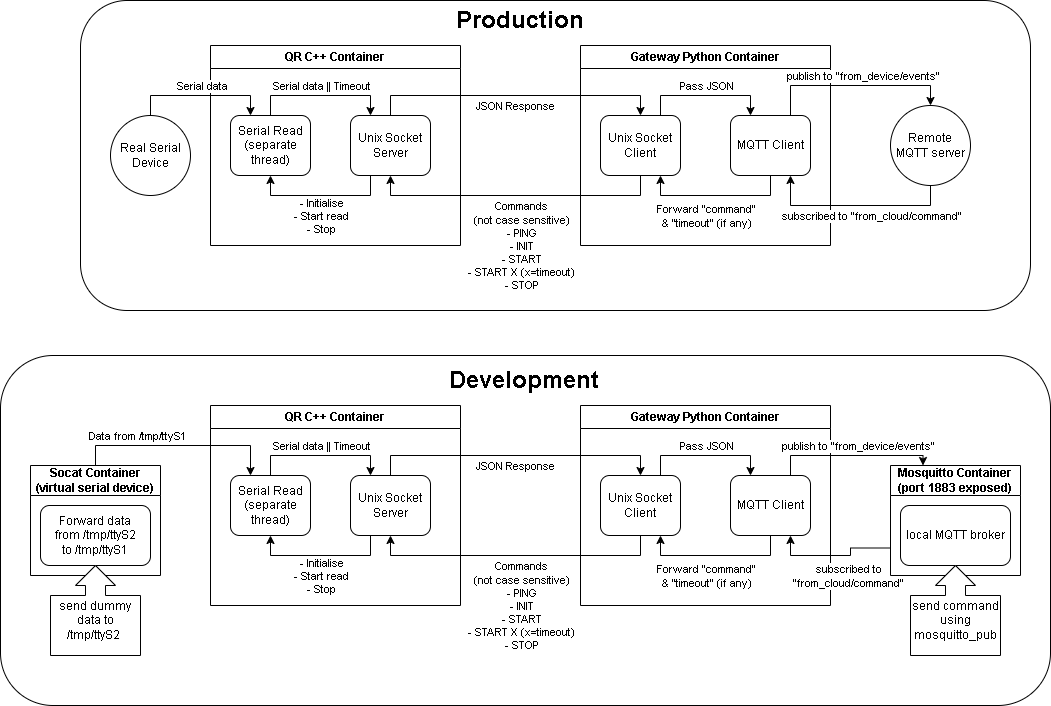

The diagram above was exported from draw.io. Its source (the exported page's mxGraphModel, read from the mxfile embedded in the PNG):
<mxGraphModel dx="1921" dy="1774" grid="1" gridSize="10" guides="1" tooltips="1" connect="1" arrows="1" fold="1" page="1" pageScale="1" pageWidth="827" pageHeight="1169" math="0" shadow="0">
  <root>
    <mxCell id="0" />
    <mxCell id="1" parent="0" />
    <mxCell id="1uxWAovHCwJcGEDMnS-G-77" parent="1" style="rounded=1;whiteSpace=wrap;html=1;" value="" vertex="1">
      <mxGeometry height="350" width="1050" x="-80" y="350" as="geometry" />
    </mxCell>
    <mxCell id="1uxWAovHCwJcGEDMnS-G-75" parent="1" style="rounded=1;whiteSpace=wrap;html=1;" value="" vertex="1">
      <mxGeometry height="310" width="950" y="-5" as="geometry" />
    </mxCell>
    <mxCell id="1uxWAovHCwJcGEDMnS-G-4" parent="1" style="swimlane;whiteSpace=wrap;html=1;startSize=23;" value="QR C++ Container" vertex="1">
      <mxGeometry height="200" width="250" x="130" y="40" as="geometry" />
    </mxCell>
    <mxCell id="1uxWAovHCwJcGEDMnS-G-19" edge="1" parent="1uxWAovHCwJcGEDMnS-G-4" source="1uxWAovHCwJcGEDMnS-G-6" style="edgeStyle=orthogonalEdgeStyle;rounded=0;orthogonalLoop=1;jettySize=auto;html=1;exitX=0.5;exitY=0;exitDx=0;exitDy=0;entryX=0.25;entryY=0;entryDx=0;entryDy=0;" target="1uxWAovHCwJcGEDMnS-G-7">
      <mxGeometry relative="1" as="geometry" />
    </mxCell>
    <mxCell id="1uxWAovHCwJcGEDMnS-G-20" connectable="0" parent="1uxWAovHCwJcGEDMnS-G-19" style="edgeLabel;html=1;align=center;verticalAlign=middle;resizable=0;points=[];" value="Serial data || Timeout" vertex="1">
      <mxGeometry relative="1" y="3" as="geometry">
        <mxPoint y="-7" as="offset" />
      </mxGeometry>
    </mxCell>
    <mxCell id="1uxWAovHCwJcGEDMnS-G-6" parent="1uxWAovHCwJcGEDMnS-G-4" style="rounded=1;whiteSpace=wrap;html=1;" value="Serial Read (separate thread)" vertex="1">
      <mxGeometry height="60" width="80" x="20" y="70" as="geometry" />
    </mxCell>
    <mxCell id="1uxWAovHCwJcGEDMnS-G-16" edge="1" parent="1uxWAovHCwJcGEDMnS-G-4" source="1uxWAovHCwJcGEDMnS-G-7" style="edgeStyle=orthogonalEdgeStyle;rounded=0;orthogonalLoop=1;jettySize=auto;html=1;exitX=0.25;exitY=1;exitDx=0;exitDy=0;entryX=0.5;entryY=1;entryDx=0;entryDy=0;" target="1uxWAovHCwJcGEDMnS-G-6">
      <mxGeometry relative="1" as="geometry" />
    </mxCell>
    <mxCell id="1uxWAovHCwJcGEDMnS-G-17" connectable="0" parent="1uxWAovHCwJcGEDMnS-G-16" style="edgeLabel;html=1;align=center;verticalAlign=middle;resizable=0;points=[];" value="- Initialise&lt;div&gt;- Start read&lt;/div&gt;&lt;div&gt;- Stop&lt;/div&gt;" vertex="1">
      <mxGeometry relative="1" y="2" as="geometry">
        <mxPoint y="18" as="offset" />
      </mxGeometry>
    </mxCell>
    <mxCell id="1uxWAovHCwJcGEDMnS-G-7" parent="1uxWAovHCwJcGEDMnS-G-4" style="rounded=1;whiteSpace=wrap;html=1;" value="Unix Socket Server" vertex="1">
      <mxGeometry height="60" width="80" x="140" y="70" as="geometry" />
    </mxCell>
    <mxCell id="1uxWAovHCwJcGEDMnS-G-5" parent="1" style="swimlane;whiteSpace=wrap;html=1;startSize=23;" value="Gateway Python Container" vertex="1">
      <mxGeometry height="200" width="250" x="500" y="40" as="geometry" />
    </mxCell>
    <mxCell id="1uxWAovHCwJcGEDMnS-G-23" edge="1" parent="1uxWAovHCwJcGEDMnS-G-5" source="1uxWAovHCwJcGEDMnS-G-8" style="edgeStyle=orthogonalEdgeStyle;rounded=0;orthogonalLoop=1;jettySize=auto;html=1;exitX=0.75;exitY=0;exitDx=0;exitDy=0;entryX=0.25;entryY=0;entryDx=0;entryDy=0;" target="1uxWAovHCwJcGEDMnS-G-9">
      <mxGeometry relative="1" as="geometry" />
    </mxCell>
    <mxCell id="1uxWAovHCwJcGEDMnS-G-24" connectable="0" parent="1uxWAovHCwJcGEDMnS-G-23" style="edgeLabel;html=1;align=center;verticalAlign=middle;resizable=0;points=[];" value="Pass JSON" vertex="1">
      <mxGeometry relative="1" x="0.0308" y="-1" as="geometry">
        <mxPoint x="-2" y="-11" as="offset" />
      </mxGeometry>
    </mxCell>
    <mxCell id="1uxWAovHCwJcGEDMnS-G-8" parent="1uxWAovHCwJcGEDMnS-G-5" style="rounded=1;whiteSpace=wrap;html=1;" value="Unix Socket Client" vertex="1">
      <mxGeometry height="60" width="80" x="20" y="70" as="geometry" />
    </mxCell>
    <mxCell id="1uxWAovHCwJcGEDMnS-G-21" edge="1" parent="1uxWAovHCwJcGEDMnS-G-5" source="1uxWAovHCwJcGEDMnS-G-9" style="edgeStyle=orthogonalEdgeStyle;rounded=0;orthogonalLoop=1;jettySize=auto;html=1;exitX=0.5;exitY=1;exitDx=0;exitDy=0;entryX=0.75;entryY=1;entryDx=0;entryDy=0;" target="1uxWAovHCwJcGEDMnS-G-8">
      <mxGeometry relative="1" as="geometry" />
    </mxCell>
    <mxCell id="1uxWAovHCwJcGEDMnS-G-22" connectable="0" parent="1uxWAovHCwJcGEDMnS-G-21" style="edgeLabel;html=1;align=center;verticalAlign=middle;resizable=0;points=[];" value="Forward &quot;command&quot;&lt;br&gt;&amp;amp; &quot;timeout&quot; (if any)" vertex="1">
      <mxGeometry relative="1" x="-0.2667" y="3" as="geometry">
        <mxPoint x="-30" y="17" as="offset" />
      </mxGeometry>
    </mxCell>
    <mxCell id="1uxWAovHCwJcGEDMnS-G-9" parent="1uxWAovHCwJcGEDMnS-G-5" style="rounded=1;whiteSpace=wrap;html=1;" value="MQTT Client" vertex="1">
      <mxGeometry height="60" width="80" x="150" y="70" as="geometry" />
    </mxCell>
    <mxCell id="1uxWAovHCwJcGEDMnS-G-11" edge="1" parent="1" source="1uxWAovHCwJcGEDMnS-G-7" style="edgeStyle=orthogonalEdgeStyle;rounded=0;orthogonalLoop=1;jettySize=auto;html=1;exitX=0.5;exitY=0;exitDx=0;exitDy=0;entryX=0.5;entryY=0;entryDx=0;entryDy=0;" target="1uxWAovHCwJcGEDMnS-G-8">
      <mxGeometry relative="1" as="geometry" />
    </mxCell>
    <mxCell id="1uxWAovHCwJcGEDMnS-G-12" connectable="0" parent="1uxWAovHCwJcGEDMnS-G-11" style="edgeLabel;html=1;align=center;verticalAlign=middle;resizable=0;points=[];" value="JSON Response" vertex="1">
      <mxGeometry relative="1" y="3" as="geometry">
        <mxPoint x="-1" y="13" as="offset" />
      </mxGeometry>
    </mxCell>
    <mxCell id="1uxWAovHCwJcGEDMnS-G-13" edge="1" parent="1" source="1uxWAovHCwJcGEDMnS-G-8" style="edgeStyle=orthogonalEdgeStyle;rounded=0;orthogonalLoop=1;jettySize=auto;html=1;exitX=0.5;exitY=1;exitDx=0;exitDy=0;entryX=0.5;entryY=1;entryDx=0;entryDy=0;" target="1uxWAovHCwJcGEDMnS-G-7">
      <mxGeometry relative="1" as="geometry" />
    </mxCell>
    <mxCell id="1uxWAovHCwJcGEDMnS-G-14" connectable="0" parent="1uxWAovHCwJcGEDMnS-G-13" style="edgeLabel;html=1;align=center;verticalAlign=middle;resizable=0;points=[];strokeColor=#000000;" value="Commands&lt;br&gt;(not case sensitive)&lt;div&gt;- PING&lt;/div&gt;&lt;div&gt;- INIT&lt;/div&gt;&lt;div&gt;- START&lt;/div&gt;&lt;div&gt;- START X (x=timeout)&lt;/div&gt;&lt;div&gt;- STOP&lt;/div&gt;" vertex="1">
      <mxGeometry relative="1" x="0.0276" y="3" as="geometry">
        <mxPoint x="9" y="47" as="offset" />
      </mxGeometry>
    </mxCell>
    <mxCell id="1uxWAovHCwJcGEDMnS-G-29" edge="1" parent="1" source="1uxWAovHCwJcGEDMnS-G-26" style="edgeStyle=orthogonalEdgeStyle;rounded=0;orthogonalLoop=1;jettySize=auto;html=1;exitX=0.5;exitY=1;exitDx=0;exitDy=0;entryX=0.75;entryY=1;entryDx=0;entryDy=0;" target="1uxWAovHCwJcGEDMnS-G-9">
      <mxGeometry relative="1" as="geometry" />
    </mxCell>
    <mxCell id="1uxWAovHCwJcGEDMnS-G-30" connectable="0" parent="1uxWAovHCwJcGEDMnS-G-29" style="edgeLabel;html=1;align=center;verticalAlign=middle;resizable=0;points=[];" value="subscribed to &quot;from_cloud/command&quot;" vertex="1">
      <mxGeometry relative="1" x="-0.0421" y="-2" as="geometry">
        <mxPoint x="11" y="12" as="offset" />
      </mxGeometry>
    </mxCell>
    <mxCell id="1uxWAovHCwJcGEDMnS-G-26" parent="1" style="ellipse;whiteSpace=wrap;html=1;aspect=fixed;" value="Remote&lt;br&gt;MQTT server" vertex="1">
      <mxGeometry height="80" width="80" x="810" y="100" as="geometry" />
    </mxCell>
    <mxCell id="1uxWAovHCwJcGEDMnS-G-27" edge="1" parent="1" source="1uxWAovHCwJcGEDMnS-G-9" style="edgeStyle=orthogonalEdgeStyle;rounded=0;orthogonalLoop=1;jettySize=auto;html=1;exitX=0.75;exitY=0;exitDx=0;exitDy=0;entryX=0.5;entryY=0;entryDx=0;entryDy=0;" target="1uxWAovHCwJcGEDMnS-G-26">
      <mxGeometry relative="1" as="geometry" />
    </mxCell>
    <mxCell id="1uxWAovHCwJcGEDMnS-G-28" connectable="0" parent="1uxWAovHCwJcGEDMnS-G-27" style="edgeLabel;html=1;align=center;verticalAlign=middle;resizable=0;points=[];" value="publish to &quot;from_device/events&quot;" vertex="1">
      <mxGeometry relative="1" x="0.0737" y="3" as="geometry">
        <mxPoint y="-7" as="offset" />
      </mxGeometry>
    </mxCell>
    <mxCell id="1uxWAovHCwJcGEDMnS-G-32" edge="1" parent="1" source="1uxWAovHCwJcGEDMnS-G-31" style="edgeStyle=orthogonalEdgeStyle;rounded=0;orthogonalLoop=1;jettySize=auto;html=1;exitX=0.5;exitY=0;exitDx=0;exitDy=0;entryX=0.25;entryY=0;entryDx=0;entryDy=0;" target="1uxWAovHCwJcGEDMnS-G-6">
      <mxGeometry relative="1" as="geometry" />
    </mxCell>
    <mxCell id="1uxWAovHCwJcGEDMnS-G-33" connectable="0" parent="1uxWAovHCwJcGEDMnS-G-32" style="edgeLabel;html=1;align=center;verticalAlign=middle;resizable=0;points=[];" value="Serial data" vertex="1">
      <mxGeometry relative="1" x="0.0143" y="-1" as="geometry">
        <mxPoint y="-11" as="offset" />
      </mxGeometry>
    </mxCell>
    <mxCell id="1uxWAovHCwJcGEDMnS-G-31" parent="1" style="ellipse;whiteSpace=wrap;html=1;aspect=fixed;" value="Real Serial Device" vertex="1">
      <mxGeometry height="80" width="80" x="30" y="110" as="geometry" />
    </mxCell>
    <mxCell id="1uxWAovHCwJcGEDMnS-G-34" parent="1" style="swimlane;whiteSpace=wrap;html=1;startSize=23;" value="QR C++ Container" vertex="1">
      <mxGeometry height="200" width="250" x="130" y="400" as="geometry" />
    </mxCell>
    <mxCell id="1uxWAovHCwJcGEDMnS-G-35" edge="1" parent="1uxWAovHCwJcGEDMnS-G-34" source="1uxWAovHCwJcGEDMnS-G-37" style="edgeStyle=orthogonalEdgeStyle;rounded=0;orthogonalLoop=1;jettySize=auto;html=1;exitX=0.5;exitY=0;exitDx=0;exitDy=0;entryX=0.25;entryY=0;entryDx=0;entryDy=0;" target="1uxWAovHCwJcGEDMnS-G-40">
      <mxGeometry relative="1" as="geometry" />
    </mxCell>
    <mxCell id="1uxWAovHCwJcGEDMnS-G-36" connectable="0" parent="1uxWAovHCwJcGEDMnS-G-35" style="edgeLabel;html=1;align=center;verticalAlign=middle;resizable=0;points=[];" value="Serial data || Timeout" vertex="1">
      <mxGeometry relative="1" y="3" as="geometry">
        <mxPoint y="-7" as="offset" />
      </mxGeometry>
    </mxCell>
    <mxCell id="1uxWAovHCwJcGEDMnS-G-37" parent="1uxWAovHCwJcGEDMnS-G-34" style="rounded=1;whiteSpace=wrap;html=1;" value="Serial Read (separate thread)" vertex="1">
      <mxGeometry height="60" width="80" x="20" y="70" as="geometry" />
    </mxCell>
    <mxCell id="1uxWAovHCwJcGEDMnS-G-38" edge="1" parent="1uxWAovHCwJcGEDMnS-G-34" source="1uxWAovHCwJcGEDMnS-G-40" style="edgeStyle=orthogonalEdgeStyle;rounded=0;orthogonalLoop=1;jettySize=auto;html=1;exitX=0.25;exitY=1;exitDx=0;exitDy=0;entryX=0.5;entryY=1;entryDx=0;entryDy=0;" target="1uxWAovHCwJcGEDMnS-G-37">
      <mxGeometry relative="1" as="geometry" />
    </mxCell>
    <mxCell id="1uxWAovHCwJcGEDMnS-G-39" connectable="0" parent="1uxWAovHCwJcGEDMnS-G-38" style="edgeLabel;html=1;align=center;verticalAlign=middle;resizable=0;points=[];" value="- Initialise&lt;div&gt;- Start read&lt;/div&gt;&lt;div&gt;- Stop&lt;/div&gt;" vertex="1">
      <mxGeometry relative="1" y="2" as="geometry">
        <mxPoint y="18" as="offset" />
      </mxGeometry>
    </mxCell>
    <mxCell id="1uxWAovHCwJcGEDMnS-G-40" parent="1uxWAovHCwJcGEDMnS-G-34" style="rounded=1;whiteSpace=wrap;html=1;" value="Unix Socket Server" vertex="1">
      <mxGeometry height="60" width="80" x="140" y="70" as="geometry" />
    </mxCell>
    <mxCell id="1uxWAovHCwJcGEDMnS-G-41" parent="1" style="swimlane;whiteSpace=wrap;html=1;startSize=23;" value="Gateway Python Container" vertex="1">
      <mxGeometry height="200" width="250" x="500" y="400" as="geometry" />
    </mxCell>
    <mxCell id="1uxWAovHCwJcGEDMnS-G-42" edge="1" parent="1uxWAovHCwJcGEDMnS-G-41" source="1uxWAovHCwJcGEDMnS-G-44" style="edgeStyle=orthogonalEdgeStyle;rounded=0;orthogonalLoop=1;jettySize=auto;html=1;exitX=0.75;exitY=0;exitDx=0;exitDy=0;entryX=0.25;entryY=0;entryDx=0;entryDy=0;" target="1uxWAovHCwJcGEDMnS-G-47">
      <mxGeometry relative="1" as="geometry" />
    </mxCell>
    <mxCell id="1uxWAovHCwJcGEDMnS-G-43" connectable="0" parent="1uxWAovHCwJcGEDMnS-G-42" style="edgeLabel;html=1;align=center;verticalAlign=middle;resizable=0;points=[];" value="Pass JSON" vertex="1">
      <mxGeometry relative="1" x="0.0308" y="-1" as="geometry">
        <mxPoint x="-2" y="-11" as="offset" />
      </mxGeometry>
    </mxCell>
    <mxCell id="1uxWAovHCwJcGEDMnS-G-44" parent="1uxWAovHCwJcGEDMnS-G-41" style="rounded=1;whiteSpace=wrap;html=1;" value="Unix Socket Client" vertex="1">
      <mxGeometry height="60" width="80" x="20" y="70" as="geometry" />
    </mxCell>
    <mxCell id="1uxWAovHCwJcGEDMnS-G-45" edge="1" parent="1uxWAovHCwJcGEDMnS-G-41" source="1uxWAovHCwJcGEDMnS-G-47" style="edgeStyle=orthogonalEdgeStyle;rounded=0;orthogonalLoop=1;jettySize=auto;html=1;exitX=0.5;exitY=1;exitDx=0;exitDy=0;entryX=0.75;entryY=1;entryDx=0;entryDy=0;" target="1uxWAovHCwJcGEDMnS-G-44">
      <mxGeometry relative="1" as="geometry" />
    </mxCell>
    <mxCell id="1uxWAovHCwJcGEDMnS-G-46" connectable="0" parent="1uxWAovHCwJcGEDMnS-G-45" style="edgeLabel;html=1;align=center;verticalAlign=middle;resizable=0;points=[];" value="Forward &quot;command&quot;&lt;br&gt;&amp;amp; &quot;timeout&quot; (if any)" vertex="1">
      <mxGeometry relative="1" x="-0.2667" y="3" as="geometry">
        <mxPoint x="-30" y="17" as="offset" />
      </mxGeometry>
    </mxCell>
    <mxCell id="1uxWAovHCwJcGEDMnS-G-47" parent="1uxWAovHCwJcGEDMnS-G-41" style="rounded=1;whiteSpace=wrap;html=1;" value="MQTT Client" vertex="1">
      <mxGeometry height="60" width="80" x="150" y="70" as="geometry" />
    </mxCell>
    <mxCell id="1uxWAovHCwJcGEDMnS-G-48" edge="1" parent="1" source="1uxWAovHCwJcGEDMnS-G-40" style="edgeStyle=orthogonalEdgeStyle;rounded=0;orthogonalLoop=1;jettySize=auto;html=1;exitX=0.5;exitY=0;exitDx=0;exitDy=0;entryX=0.5;entryY=0;entryDx=0;entryDy=0;" target="1uxWAovHCwJcGEDMnS-G-44">
      <mxGeometry relative="1" as="geometry" />
    </mxCell>
    <mxCell id="1uxWAovHCwJcGEDMnS-G-49" connectable="0" parent="1uxWAovHCwJcGEDMnS-G-48" style="edgeLabel;html=1;align=center;verticalAlign=middle;resizable=0;points=[];" value="JSON Response" vertex="1">
      <mxGeometry relative="1" y="3" as="geometry">
        <mxPoint x="-1" y="13" as="offset" />
      </mxGeometry>
    </mxCell>
    <mxCell id="1uxWAovHCwJcGEDMnS-G-50" edge="1" parent="1" source="1uxWAovHCwJcGEDMnS-G-44" style="edgeStyle=orthogonalEdgeStyle;rounded=0;orthogonalLoop=1;jettySize=auto;html=1;exitX=0.5;exitY=1;exitDx=0;exitDy=0;entryX=0.5;entryY=1;entryDx=0;entryDy=0;" target="1uxWAovHCwJcGEDMnS-G-40">
      <mxGeometry relative="1" as="geometry" />
    </mxCell>
    <mxCell id="1uxWAovHCwJcGEDMnS-G-51" connectable="0" parent="1uxWAovHCwJcGEDMnS-G-50" style="edgeLabel;html=1;align=center;verticalAlign=middle;resizable=0;points=[];strokeColor=#000000;" value="Commands&lt;br&gt;(not case sensitive)&lt;div&gt;- PING&lt;/div&gt;&lt;div&gt;- INIT&lt;/div&gt;&lt;div&gt;- START&lt;/div&gt;&lt;div&gt;- START X (x=timeout)&lt;/div&gt;&lt;div&gt;- STOP&lt;/div&gt;" vertex="1">
      <mxGeometry relative="1" x="0.0276" y="3" as="geometry">
        <mxPoint x="9" y="47" as="offset" />
      </mxGeometry>
    </mxCell>
    <mxCell id="1uxWAovHCwJcGEDMnS-G-52" edge="1" parent="1" source="1uxWAovHCwJcGEDMnS-G-71" style="edgeStyle=orthogonalEdgeStyle;rounded=0;orthogonalLoop=1;jettySize=auto;html=1;entryX=0.75;entryY=1;entryDx=0;entryDy=0;exitX=0;exitY=0.75;exitDx=0;exitDy=0;" target="1uxWAovHCwJcGEDMnS-G-47">
      <mxGeometry relative="1" as="geometry">
        <mxPoint x="710" y="670" as="sourcePoint" />
      </mxGeometry>
    </mxCell>
    <mxCell id="1uxWAovHCwJcGEDMnS-G-53" connectable="0" parent="1uxWAovHCwJcGEDMnS-G-52" style="edgeLabel;html=1;align=center;verticalAlign=middle;resizable=0;points=[];" value="subscribed to&lt;div&gt;&quot;from_cloud/command&quot;&lt;/div&gt;" vertex="1">
      <mxGeometry relative="1" x="-0.0421" y="-2" as="geometry">
        <mxPoint x="11" y="22" as="offset" />
      </mxGeometry>
    </mxCell>
    <mxCell id="1uxWAovHCwJcGEDMnS-G-55" edge="1" parent="1" source="1uxWAovHCwJcGEDMnS-G-47" style="edgeStyle=orthogonalEdgeStyle;rounded=0;orthogonalLoop=1;jettySize=auto;html=1;exitX=0.75;exitY=0;exitDx=0;exitDy=0;entryX=0.25;entryY=0;entryDx=0;entryDy=0;" target="1uxWAovHCwJcGEDMnS-G-71">
      <mxGeometry relative="1" as="geometry">
        <mxPoint x="850" y="370" as="targetPoint" />
      </mxGeometry>
    </mxCell>
    <mxCell id="1uxWAovHCwJcGEDMnS-G-56" connectable="0" parent="1uxWAovHCwJcGEDMnS-G-55" style="edgeLabel;html=1;align=center;verticalAlign=middle;resizable=0;points=[];" value="publish to &quot;from_device/events&quot;" vertex="1">
      <mxGeometry relative="1" x="0.0737" y="3" as="geometry">
        <mxPoint y="-7" as="offset" />
      </mxGeometry>
    </mxCell>
    <mxCell id="1uxWAovHCwJcGEDMnS-G-62" edge="1" parent="1" source="1uxWAovHCwJcGEDMnS-G-60" style="edgeStyle=orthogonalEdgeStyle;rounded=0;orthogonalLoop=1;jettySize=auto;html=1;exitX=0.5;exitY=0;exitDx=0;exitDy=0;entryX=0.25;entryY=0;entryDx=0;entryDy=0;" target="1uxWAovHCwJcGEDMnS-G-37">
      <mxGeometry relative="1" as="geometry" />
    </mxCell>
    <mxCell id="1uxWAovHCwJcGEDMnS-G-63" connectable="0" parent="1uxWAovHCwJcGEDMnS-G-62" style="edgeLabel;html=1;align=center;verticalAlign=middle;resizable=0;points=[];" value="Data from /tmp/ttyS1" vertex="1">
      <mxGeometry relative="1" x="-0.2372" y="1" as="geometry">
        <mxPoint x="-17" y="-9" as="offset" />
      </mxGeometry>
    </mxCell>
    <mxCell id="1uxWAovHCwJcGEDMnS-G-60" parent="1" style="swimlane;whiteSpace=wrap;html=1;startSize=30;" value="Socat Container (virtual serial device)" vertex="1">
      <mxGeometry height="110" width="130" x="-50" y="460" as="geometry" />
    </mxCell>
    <mxCell id="1uxWAovHCwJcGEDMnS-G-61" parent="1uxWAovHCwJcGEDMnS-G-60" style="rounded=1;whiteSpace=wrap;html=1;" value="Forward data from&amp;nbsp;/tmp/ttyS2 to&amp;nbsp;/tmp/ttyS1" vertex="1">
      <mxGeometry height="60" width="110" x="10" y="40" as="geometry" />
    </mxCell>
    <mxCell id="1uxWAovHCwJcGEDMnS-G-66" parent="1" style="html=1;shadow=0;dashed=0;align=center;verticalAlign=middle;shape=mxgraph.arrows2.calloutArrow;dy=10;dx=20;notch=60;arrowHead=10;rotation=-90;" value="" vertex="1">
      <mxGeometry height="90" width="90" x="-30" y="560" as="geometry" />
    </mxCell>
    <mxCell id="1uxWAovHCwJcGEDMnS-G-67" parent="1" style="text;html=1;whiteSpace=wrap;strokeColor=none;fillColor=none;align=center;verticalAlign=middle;rounded=0;" value="send dummy data to /tmp/ttyS2&amp;nbsp;" vertex="1">
      <mxGeometry height="30" width="90" x="-30" y="600" as="geometry" />
    </mxCell>
    <mxCell id="1uxWAovHCwJcGEDMnS-G-71" parent="1" style="swimlane;whiteSpace=wrap;html=1;startSize=30;" value="Mosquitto Container&lt;div&gt;(port 1883 exposed)&lt;/div&gt;" vertex="1">
      <mxGeometry height="110" width="130" x="810" y="460" as="geometry" />
    </mxCell>
    <mxCell id="1uxWAovHCwJcGEDMnS-G-72" parent="1uxWAovHCwJcGEDMnS-G-71" style="rounded=1;whiteSpace=wrap;html=1;" value="local MQTT broker" vertex="1">
      <mxGeometry height="60" width="110" x="10" y="40" as="geometry" />
    </mxCell>
    <mxCell id="1uxWAovHCwJcGEDMnS-G-73" parent="1" style="html=1;shadow=0;dashed=0;align=center;verticalAlign=middle;shape=mxgraph.arrows2.calloutArrow;dy=10;dx=20;notch=60;arrowHead=10;rotation=-90;" value="" vertex="1">
      <mxGeometry height="90" width="90" x="830" y="560" as="geometry" />
    </mxCell>
    <mxCell id="1uxWAovHCwJcGEDMnS-G-74" parent="1" style="text;html=1;whiteSpace=wrap;strokeColor=none;fillColor=none;align=center;verticalAlign=middle;rounded=0;" value="send command using mosquitto_pub" vertex="1">
      <mxGeometry height="30" width="90" x="830" y="600" as="geometry" />
    </mxCell>
    <mxCell id="1uxWAovHCwJcGEDMnS-G-76" parent="1" style="text;html=1;whiteSpace=wrap;strokeColor=none;fillColor=none;align=center;verticalAlign=middle;rounded=0;" value="&lt;b&gt;&lt;font style=&quot;font-size: 24px;&quot;&gt;Production&lt;/font&gt;&lt;/b&gt;" vertex="1">
      <mxGeometry height="30" width="60" x="410" as="geometry" />
    </mxCell>
    <mxCell id="1uxWAovHCwJcGEDMnS-G-78" parent="1" style="text;html=1;whiteSpace=wrap;strokeColor=none;fillColor=none;align=center;verticalAlign=middle;rounded=0;" value="&lt;b&gt;&lt;font style=&quot;font-size: 24px;&quot;&gt;Development&lt;/font&gt;&lt;/b&gt;" vertex="1">
      <mxGeometry height="30" width="60" x="414" y="360" as="geometry" />
    </mxCell>
  </root>
</mxGraphModel>